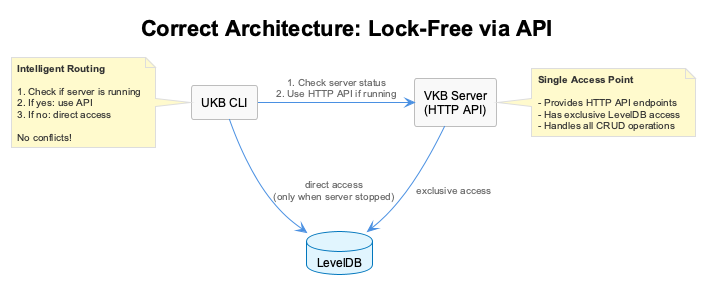

The diagram above was rendered by PlantUML. Its source (embedded in the PNG):
@startuml
!include _standard-style.puml

title Correct Architecture: Lock-Free via API

rectangle "UKB CLI" as cli
rectangle "VKB Server\n(HTTP API)" as server
database "LevelDB" as db

cli -right-> server : "1. Check server status\n2. Use HTTP API if running"
server -down-> db : "exclusive access"
cli -down-> db : "direct access\n(only when server stopped)"

note right of server
  **Single Access Point**

  - Provides HTTP API endpoints
  - Has exclusive LevelDB access
  - Handles all CRUD operations
end note

note left of cli
  **Intelligent Routing**

  1. Check if server is running
  2. If yes: use API
  3. If no: direct access

  No conflicts!
end note

@enduml